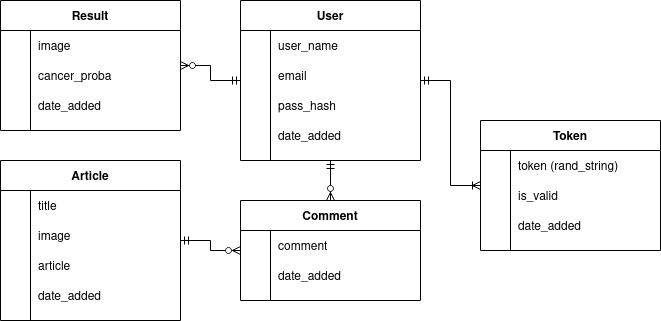

The diagram above was exported from draw.io. Its source (the exported page's mxGraphModel, read from the mxfile embedded in the PNG):
<mxGraphModel dx="185" dy="481" grid="1" gridSize="10" guides="1" tooltips="1" connect="1" arrows="1" fold="1" page="1" pageScale="1" pageWidth="850" pageHeight="1100" math="0" shadow="0">
  <root>
    <mxCell id="0" />
    <mxCell id="1" parent="0" />
    <mxCell id="_-v3F0RrXl1EquNzgoCr-3" style="edgeStyle=orthogonalEdgeStyle;rounded=0;orthogonalLoop=1;jettySize=auto;html=1;startArrow=ERmandOne;startFill=0;endArrow=ERzeroToMany;endFill=1;" parent="1" source="ZsZLd5At9pM4w2DD4RDp-1" target="ZsZLd5At9pM4w2DD4RDp-53" edge="1">
      <mxGeometry relative="1" as="geometry" />
    </mxCell>
    <mxCell id="_-v3F0RrXl1EquNzgoCr-4" style="edgeStyle=orthogonalEdgeStyle;rounded=0;orthogonalLoop=1;jettySize=auto;html=1;startArrow=ERmandOne;startFill=0;endArrow=ERzeroToMany;endFill=1;" parent="1" source="ZsZLd5At9pM4w2DD4RDp-1" target="ZsZLd5At9pM4w2DD4RDp-14" edge="1">
      <mxGeometry relative="1" as="geometry" />
    </mxCell>
    <mxCell id="ZsZLd5At9pM4w2DD4RDp-1" value="User" style="shape=table;startSize=30;container=1;collapsible=1;childLayout=tableLayout;fixedRows=1;rowLines=0;fontStyle=1;align=center;resizeLast=1;" parent="1" vertex="1">
      <mxGeometry x="280" y="40" width="180" height="160" as="geometry" />
    </mxCell>
    <mxCell id="ZsZLd5At9pM4w2DD4RDp-5" value="" style="shape=partialRectangle;collapsible=0;dropTarget=0;pointerEvents=0;fillColor=none;top=0;left=0;bottom=0;right=0;points=[[0,0.5],[1,0.5]];portConstraint=eastwest;" parent="ZsZLd5At9pM4w2DD4RDp-1" vertex="1">
      <mxGeometry y="30" width="180" height="30" as="geometry" />
    </mxCell>
    <mxCell id="ZsZLd5At9pM4w2DD4RDp-6" value="" style="shape=partialRectangle;connectable=0;fillColor=none;top=0;left=0;bottom=0;right=0;editable=1;overflow=hidden;" parent="ZsZLd5At9pM4w2DD4RDp-5" vertex="1">
      <mxGeometry width="30" height="30" as="geometry" />
    </mxCell>
    <mxCell id="ZsZLd5At9pM4w2DD4RDp-7" value="user_name" style="shape=partialRectangle;connectable=0;fillColor=none;top=0;left=0;bottom=0;right=0;align=left;spacingLeft=6;overflow=hidden;" parent="ZsZLd5At9pM4w2DD4RDp-5" vertex="1">
      <mxGeometry x="30" width="150" height="30" as="geometry" />
    </mxCell>
    <mxCell id="ZsZLd5At9pM4w2DD4RDp-8" value="" style="shape=partialRectangle;collapsible=0;dropTarget=0;pointerEvents=0;fillColor=none;top=0;left=0;bottom=0;right=0;points=[[0,0.5],[1,0.5]];portConstraint=eastwest;" parent="ZsZLd5At9pM4w2DD4RDp-1" vertex="1">
      <mxGeometry y="60" width="180" height="30" as="geometry" />
    </mxCell>
    <mxCell id="ZsZLd5At9pM4w2DD4RDp-9" value="" style="shape=partialRectangle;connectable=0;fillColor=none;top=0;left=0;bottom=0;right=0;editable=1;overflow=hidden;" parent="ZsZLd5At9pM4w2DD4RDp-8" vertex="1">
      <mxGeometry width="30" height="30" as="geometry" />
    </mxCell>
    <mxCell id="ZsZLd5At9pM4w2DD4RDp-10" value="email" style="shape=partialRectangle;connectable=0;fillColor=none;top=0;left=0;bottom=0;right=0;align=left;spacingLeft=6;overflow=hidden;" parent="ZsZLd5At9pM4w2DD4RDp-8" vertex="1">
      <mxGeometry x="30" width="150" height="30" as="geometry" />
    </mxCell>
    <mxCell id="ZsZLd5At9pM4w2DD4RDp-11" value="" style="shape=partialRectangle;collapsible=0;dropTarget=0;pointerEvents=0;fillColor=none;top=0;left=0;bottom=0;right=0;points=[[0,0.5],[1,0.5]];portConstraint=eastwest;" parent="ZsZLd5At9pM4w2DD4RDp-1" vertex="1">
      <mxGeometry y="90" width="180" height="30" as="geometry" />
    </mxCell>
    <mxCell id="ZsZLd5At9pM4w2DD4RDp-12" value="" style="shape=partialRectangle;connectable=0;fillColor=none;top=0;left=0;bottom=0;right=0;editable=1;overflow=hidden;" parent="ZsZLd5At9pM4w2DD4RDp-11" vertex="1">
      <mxGeometry width="30" height="30" as="geometry" />
    </mxCell>
    <mxCell id="ZsZLd5At9pM4w2DD4RDp-13" value="pass_hash" style="shape=partialRectangle;connectable=0;fillColor=none;top=0;left=0;bottom=0;right=0;align=left;spacingLeft=6;overflow=hidden;" parent="ZsZLd5At9pM4w2DD4RDp-11" vertex="1">
      <mxGeometry x="30" width="150" height="30" as="geometry" />
    </mxCell>
    <mxCell id="ZsZLd5At9pM4w2DD4RDp-69" value="" style="shape=partialRectangle;collapsible=0;dropTarget=0;pointerEvents=0;fillColor=none;top=0;left=0;bottom=0;right=0;points=[[0,0.5],[1,0.5]];portConstraint=eastwest;" parent="ZsZLd5At9pM4w2DD4RDp-1" vertex="1">
      <mxGeometry y="120" width="180" height="30" as="geometry" />
    </mxCell>
    <mxCell id="ZsZLd5At9pM4w2DD4RDp-70" value="" style="shape=partialRectangle;connectable=0;fillColor=none;top=0;left=0;bottom=0;right=0;editable=1;overflow=hidden;" parent="ZsZLd5At9pM4w2DD4RDp-69" vertex="1">
      <mxGeometry width="30" height="30" as="geometry" />
    </mxCell>
    <mxCell id="ZsZLd5At9pM4w2DD4RDp-71" value="date_added" style="shape=partialRectangle;connectable=0;fillColor=none;top=0;left=0;bottom=0;right=0;align=left;spacingLeft=6;overflow=hidden;" parent="ZsZLd5At9pM4w2DD4RDp-69" vertex="1">
      <mxGeometry x="30" width="150" height="30" as="geometry" />
    </mxCell>
    <mxCell id="ZsZLd5At9pM4w2DD4RDp-14" value="Result" style="shape=table;startSize=30;container=1;collapsible=1;childLayout=tableLayout;fixedRows=1;rowLines=0;fontStyle=1;align=center;resizeLast=1;" parent="1" vertex="1">
      <mxGeometry x="40" y="40" width="180" height="130" as="geometry" />
    </mxCell>
    <mxCell id="ZsZLd5At9pM4w2DD4RDp-18" value="" style="shape=partialRectangle;collapsible=0;dropTarget=0;pointerEvents=0;fillColor=none;top=0;left=0;bottom=0;right=0;points=[[0,0.5],[1,0.5]];portConstraint=eastwest;" parent="ZsZLd5At9pM4w2DD4RDp-14" vertex="1">
      <mxGeometry y="30" width="180" height="30" as="geometry" />
    </mxCell>
    <mxCell id="ZsZLd5At9pM4w2DD4RDp-19" value="" style="shape=partialRectangle;connectable=0;fillColor=none;top=0;left=0;bottom=0;right=0;editable=1;overflow=hidden;" parent="ZsZLd5At9pM4w2DD4RDp-18" vertex="1">
      <mxGeometry width="30" height="30" as="geometry" />
    </mxCell>
    <mxCell id="ZsZLd5At9pM4w2DD4RDp-20" value="image" style="shape=partialRectangle;connectable=0;fillColor=none;top=0;left=0;bottom=0;right=0;align=left;spacingLeft=6;overflow=hidden;" parent="ZsZLd5At9pM4w2DD4RDp-18" vertex="1">
      <mxGeometry x="30" width="150" height="30" as="geometry" />
    </mxCell>
    <mxCell id="ZsZLd5At9pM4w2DD4RDp-21" value="" style="shape=partialRectangle;collapsible=0;dropTarget=0;pointerEvents=0;fillColor=none;top=0;left=0;bottom=0;right=0;points=[[0,0.5],[1,0.5]];portConstraint=eastwest;" parent="ZsZLd5At9pM4w2DD4RDp-14" vertex="1">
      <mxGeometry y="60" width="180" height="30" as="geometry" />
    </mxCell>
    <mxCell id="ZsZLd5At9pM4w2DD4RDp-22" value="" style="shape=partialRectangle;connectable=0;fillColor=none;top=0;left=0;bottom=0;right=0;editable=1;overflow=hidden;" parent="ZsZLd5At9pM4w2DD4RDp-21" vertex="1">
      <mxGeometry width="30" height="30" as="geometry" />
    </mxCell>
    <mxCell id="ZsZLd5At9pM4w2DD4RDp-23" value="cancer_proba" style="shape=partialRectangle;connectable=0;fillColor=none;top=0;left=0;bottom=0;right=0;align=left;spacingLeft=6;overflow=hidden;" parent="ZsZLd5At9pM4w2DD4RDp-21" vertex="1">
      <mxGeometry x="30" width="150" height="30" as="geometry" />
    </mxCell>
    <mxCell id="ZsZLd5At9pM4w2DD4RDp-66" value="" style="shape=partialRectangle;collapsible=0;dropTarget=0;pointerEvents=0;fillColor=none;top=0;left=0;bottom=0;right=0;points=[[0,0.5],[1,0.5]];portConstraint=eastwest;" parent="ZsZLd5At9pM4w2DD4RDp-14" vertex="1">
      <mxGeometry y="90" width="180" height="30" as="geometry" />
    </mxCell>
    <mxCell id="ZsZLd5At9pM4w2DD4RDp-67" value="" style="shape=partialRectangle;connectable=0;fillColor=none;top=0;left=0;bottom=0;right=0;editable=1;overflow=hidden;" parent="ZsZLd5At9pM4w2DD4RDp-66" vertex="1">
      <mxGeometry width="30" height="30" as="geometry" />
    </mxCell>
    <mxCell id="ZsZLd5At9pM4w2DD4RDp-68" value="date_added" style="shape=partialRectangle;connectable=0;fillColor=none;top=0;left=0;bottom=0;right=0;align=left;spacingLeft=6;overflow=hidden;" parent="ZsZLd5At9pM4w2DD4RDp-66" vertex="1">
      <mxGeometry x="30" width="150" height="30" as="geometry" />
    </mxCell>
    <mxCell id="_-v3F0RrXl1EquNzgoCr-1" style="edgeStyle=orthogonalEdgeStyle;rounded=0;orthogonalLoop=1;jettySize=auto;html=1;startArrow=ERmandOne;startFill=0;endArrow=ERzeroToMany;endFill=1;" parent="1" source="ZsZLd5At9pM4w2DD4RDp-40" target="ZsZLd5At9pM4w2DD4RDp-53" edge="1">
      <mxGeometry relative="1" as="geometry" />
    </mxCell>
    <mxCell id="ZsZLd5At9pM4w2DD4RDp-40" value="Article" style="shape=table;startSize=30;container=1;collapsible=1;childLayout=tableLayout;fixedRows=1;rowLines=0;fontStyle=1;align=center;resizeLast=1;" parent="1" vertex="1">
      <mxGeometry x="40" y="200" width="180" height="160" as="geometry" />
    </mxCell>
    <mxCell id="ZsZLd5At9pM4w2DD4RDp-44" value="" style="shape=partialRectangle;collapsible=0;dropTarget=0;pointerEvents=0;fillColor=none;top=0;left=0;bottom=0;right=0;points=[[0,0.5],[1,0.5]];portConstraint=eastwest;" parent="ZsZLd5At9pM4w2DD4RDp-40" vertex="1">
      <mxGeometry y="30" width="180" height="30" as="geometry" />
    </mxCell>
    <mxCell id="ZsZLd5At9pM4w2DD4RDp-45" value="" style="shape=partialRectangle;connectable=0;fillColor=none;top=0;left=0;bottom=0;right=0;editable=1;overflow=hidden;" parent="ZsZLd5At9pM4w2DD4RDp-44" vertex="1">
      <mxGeometry width="30" height="30" as="geometry" />
    </mxCell>
    <mxCell id="ZsZLd5At9pM4w2DD4RDp-46" value="title" style="shape=partialRectangle;connectable=0;fillColor=none;top=0;left=0;bottom=0;right=0;align=left;spacingLeft=6;overflow=hidden;" parent="ZsZLd5At9pM4w2DD4RDp-44" vertex="1">
      <mxGeometry x="30" width="150" height="30" as="geometry" />
    </mxCell>
    <mxCell id="ZsZLd5At9pM4w2DD4RDp-47" value="" style="shape=partialRectangle;collapsible=0;dropTarget=0;pointerEvents=0;fillColor=none;top=0;left=0;bottom=0;right=0;points=[[0,0.5],[1,0.5]];portConstraint=eastwest;" parent="ZsZLd5At9pM4w2DD4RDp-40" vertex="1">
      <mxGeometry y="60" width="180" height="30" as="geometry" />
    </mxCell>
    <mxCell id="ZsZLd5At9pM4w2DD4RDp-48" value="" style="shape=partialRectangle;connectable=0;fillColor=none;top=0;left=0;bottom=0;right=0;editable=1;overflow=hidden;" parent="ZsZLd5At9pM4w2DD4RDp-47" vertex="1">
      <mxGeometry width="30" height="30" as="geometry" />
    </mxCell>
    <mxCell id="ZsZLd5At9pM4w2DD4RDp-49" value="image" style="shape=partialRectangle;connectable=0;fillColor=none;top=0;left=0;bottom=0;right=0;align=left;spacingLeft=6;overflow=hidden;" parent="ZsZLd5At9pM4w2DD4RDp-47" vertex="1">
      <mxGeometry x="30" width="150" height="30" as="geometry" />
    </mxCell>
    <mxCell id="ZsZLd5At9pM4w2DD4RDp-50" value="" style="shape=partialRectangle;collapsible=0;dropTarget=0;pointerEvents=0;fillColor=none;top=0;left=0;bottom=0;right=0;points=[[0,0.5],[1,0.5]];portConstraint=eastwest;" parent="ZsZLd5At9pM4w2DD4RDp-40" vertex="1">
      <mxGeometry y="90" width="180" height="30" as="geometry" />
    </mxCell>
    <mxCell id="ZsZLd5At9pM4w2DD4RDp-51" value="" style="shape=partialRectangle;connectable=0;fillColor=none;top=0;left=0;bottom=0;right=0;editable=1;overflow=hidden;" parent="ZsZLd5At9pM4w2DD4RDp-50" vertex="1">
      <mxGeometry width="30" height="30" as="geometry" />
    </mxCell>
    <mxCell id="ZsZLd5At9pM4w2DD4RDp-52" value="article" style="shape=partialRectangle;connectable=0;fillColor=none;top=0;left=0;bottom=0;right=0;align=left;spacingLeft=6;overflow=hidden;" parent="ZsZLd5At9pM4w2DD4RDp-50" vertex="1">
      <mxGeometry x="30" width="150" height="30" as="geometry" />
    </mxCell>
    <mxCell id="ZsZLd5At9pM4w2DD4RDp-72" value="" style="shape=partialRectangle;collapsible=0;dropTarget=0;pointerEvents=0;fillColor=none;top=0;left=0;bottom=0;right=0;points=[[0,0.5],[1,0.5]];portConstraint=eastwest;" parent="ZsZLd5At9pM4w2DD4RDp-40" vertex="1">
      <mxGeometry y="120" width="180" height="30" as="geometry" />
    </mxCell>
    <mxCell id="ZsZLd5At9pM4w2DD4RDp-73" value="" style="shape=partialRectangle;connectable=0;fillColor=none;top=0;left=0;bottom=0;right=0;fontStyle=0;overflow=hidden;" parent="ZsZLd5At9pM4w2DD4RDp-72" vertex="1">
      <mxGeometry width="30" height="30" as="geometry" />
    </mxCell>
    <mxCell id="ZsZLd5At9pM4w2DD4RDp-74" value="date_added" style="shape=partialRectangle;connectable=0;fillColor=none;top=0;left=0;bottom=0;right=0;align=left;spacingLeft=6;fontStyle=0;overflow=hidden;" parent="ZsZLd5At9pM4w2DD4RDp-72" vertex="1">
      <mxGeometry x="30" width="150" height="30" as="geometry" />
    </mxCell>
    <mxCell id="ZsZLd5At9pM4w2DD4RDp-53" value="Comment" style="shape=table;startSize=30;container=1;collapsible=1;childLayout=tableLayout;fixedRows=1;rowLines=0;fontStyle=1;align=center;resizeLast=1;" parent="1" vertex="1">
      <mxGeometry x="280" y="240" width="180" height="100" as="geometry" />
    </mxCell>
    <mxCell id="ZsZLd5At9pM4w2DD4RDp-63" value="" style="shape=partialRectangle;collapsible=0;dropTarget=0;pointerEvents=0;fillColor=none;top=0;left=0;bottom=0;right=0;points=[[0,0.5],[1,0.5]];portConstraint=eastwest;" parent="ZsZLd5At9pM4w2DD4RDp-53" vertex="1">
      <mxGeometry y="30" width="180" height="30" as="geometry" />
    </mxCell>
    <mxCell id="ZsZLd5At9pM4w2DD4RDp-64" value="" style="shape=partialRectangle;connectable=0;fillColor=none;top=0;left=0;bottom=0;right=0;editable=1;overflow=hidden;" parent="ZsZLd5At9pM4w2DD4RDp-63" vertex="1">
      <mxGeometry width="30" height="30" as="geometry" />
    </mxCell>
    <mxCell id="ZsZLd5At9pM4w2DD4RDp-65" value="comment" style="shape=partialRectangle;connectable=0;fillColor=none;top=0;left=0;bottom=0;right=0;align=left;spacingLeft=6;overflow=hidden;" parent="ZsZLd5At9pM4w2DD4RDp-63" vertex="1">
      <mxGeometry x="30" width="150" height="30" as="geometry" />
    </mxCell>
    <mxCell id="ZsZLd5At9pM4w2DD4RDp-75" value="" style="shape=partialRectangle;collapsible=0;dropTarget=0;pointerEvents=0;fillColor=none;top=0;left=0;bottom=0;right=0;points=[[0,0.5],[1,0.5]];portConstraint=eastwest;" parent="ZsZLd5At9pM4w2DD4RDp-53" vertex="1">
      <mxGeometry y="60" width="180" height="30" as="geometry" />
    </mxCell>
    <mxCell id="ZsZLd5At9pM4w2DD4RDp-76" value="" style="shape=partialRectangle;connectable=0;fillColor=none;top=0;left=0;bottom=0;right=0;editable=1;overflow=hidden;" parent="ZsZLd5At9pM4w2DD4RDp-75" vertex="1">
      <mxGeometry width="30" height="30" as="geometry" />
    </mxCell>
    <mxCell id="ZsZLd5At9pM4w2DD4RDp-77" value="date_added" style="shape=partialRectangle;connectable=0;fillColor=none;top=0;left=0;bottom=0;right=0;align=left;spacingLeft=6;overflow=hidden;" parent="ZsZLd5At9pM4w2DD4RDp-75" vertex="1">
      <mxGeometry x="30" width="150" height="30" as="geometry" />
    </mxCell>
    <mxCell id="SeYnVe7fmuBNLvdirDdq-17" style="edgeStyle=orthogonalEdgeStyle;rounded=0;orthogonalLoop=1;jettySize=auto;html=1;startArrow=ERoneToMany;startFill=0;endArrow=ERmandOne;endFill=0;" parent="1" source="SeYnVe7fmuBNLvdirDdq-1" target="ZsZLd5At9pM4w2DD4RDp-1" edge="1">
      <mxGeometry relative="1" as="geometry" />
    </mxCell>
    <mxCell id="SeYnVe7fmuBNLvdirDdq-1" value="Token" style="shape=table;startSize=30;container=1;collapsible=1;childLayout=tableLayout;fixedRows=1;rowLines=0;fontStyle=1;align=center;resizeLast=1;" parent="1" vertex="1">
      <mxGeometry x="520" y="160" width="180" height="130" as="geometry" />
    </mxCell>
    <mxCell id="SeYnVe7fmuBNLvdirDdq-8" value="" style="shape=partialRectangle;collapsible=0;dropTarget=0;pointerEvents=0;fillColor=none;top=0;left=0;bottom=0;right=0;points=[[0,0.5],[1,0.5]];portConstraint=eastwest;" parent="SeYnVe7fmuBNLvdirDdq-1" vertex="1">
      <mxGeometry y="30" width="180" height="30" as="geometry" />
    </mxCell>
    <mxCell id="SeYnVe7fmuBNLvdirDdq-9" value="" style="shape=partialRectangle;connectable=0;fillColor=none;top=0;left=0;bottom=0;right=0;editable=1;overflow=hidden;" parent="SeYnVe7fmuBNLvdirDdq-8" vertex="1">
      <mxGeometry width="30" height="30" as="geometry" />
    </mxCell>
    <mxCell id="SeYnVe7fmuBNLvdirDdq-10" value="token (rand_string)" style="shape=partialRectangle;connectable=0;fillColor=none;top=0;left=0;bottom=0;right=0;align=left;spacingLeft=6;overflow=hidden;" parent="SeYnVe7fmuBNLvdirDdq-8" vertex="1">
      <mxGeometry x="30" width="150" height="30" as="geometry" />
    </mxCell>
    <mxCell id="SeYnVe7fmuBNLvdirDdq-11" value="" style="shape=partialRectangle;collapsible=0;dropTarget=0;pointerEvents=0;fillColor=none;top=0;left=0;bottom=0;right=0;points=[[0,0.5],[1,0.5]];portConstraint=eastwest;" parent="SeYnVe7fmuBNLvdirDdq-1" vertex="1">
      <mxGeometry y="60" width="180" height="30" as="geometry" />
    </mxCell>
    <mxCell id="SeYnVe7fmuBNLvdirDdq-12" value="" style="shape=partialRectangle;connectable=0;fillColor=none;top=0;left=0;bottom=0;right=0;editable=1;overflow=hidden;" parent="SeYnVe7fmuBNLvdirDdq-11" vertex="1">
      <mxGeometry width="30" height="30" as="geometry" />
    </mxCell>
    <mxCell id="SeYnVe7fmuBNLvdirDdq-13" value="is_valid" style="shape=partialRectangle;connectable=0;fillColor=none;top=0;left=0;bottom=0;right=0;align=left;spacingLeft=6;overflow=hidden;" parent="SeYnVe7fmuBNLvdirDdq-11" vertex="1">
      <mxGeometry x="30" width="150" height="30" as="geometry" />
    </mxCell>
    <mxCell id="SeYnVe7fmuBNLvdirDdq-14" value="" style="shape=partialRectangle;collapsible=0;dropTarget=0;pointerEvents=0;fillColor=none;top=0;left=0;bottom=0;right=0;points=[[0,0.5],[1,0.5]];portConstraint=eastwest;" parent="SeYnVe7fmuBNLvdirDdq-1" vertex="1">
      <mxGeometry y="90" width="180" height="30" as="geometry" />
    </mxCell>
    <mxCell id="SeYnVe7fmuBNLvdirDdq-15" value="" style="shape=partialRectangle;connectable=0;fillColor=none;top=0;left=0;bottom=0;right=0;editable=1;overflow=hidden;" parent="SeYnVe7fmuBNLvdirDdq-14" vertex="1">
      <mxGeometry width="30" height="30" as="geometry" />
    </mxCell>
    <mxCell id="SeYnVe7fmuBNLvdirDdq-16" value="date_added" style="shape=partialRectangle;connectable=0;fillColor=none;top=0;left=0;bottom=0;right=0;align=left;spacingLeft=6;overflow=hidden;" parent="SeYnVe7fmuBNLvdirDdq-14" vertex="1">
      <mxGeometry x="30" width="150" height="30" as="geometry" />
    </mxCell>
  </root>
</mxGraphModel>